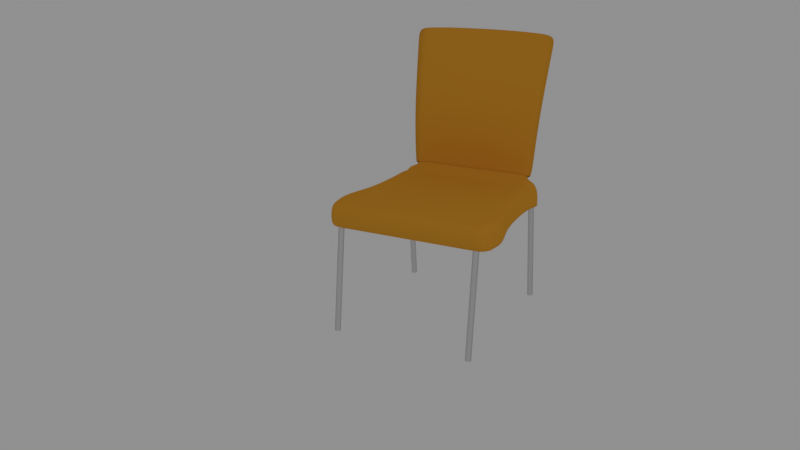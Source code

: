 # Source: 7.blend  (saved by Blender 4.0.36; exported with 4.5.12 LTS)
import bpy
from mathutils import Matrix  # noqa: F401  (used for matrix-valued properties, if any)

bpy.ops.wm.read_factory_settings(use_empty=True)
scene = bpy.context.scene
scene.name = 'Scene'

# ---- collections
col_colecci_n_1 = bpy.data.collections.new('Colección 1'); scene.collection.children.link(col_colecci_n_1)

# ---- materials (node trees are filled in below, after node groups)
mat_material_003 = bpy.data.materials.new('Material.003')
mat_material_003.alpha_threshold = 0.0
mat_material_003.roughness = 0.5
mat_material_002 = bpy.data.materials.new('Material.002')
mat_material_002.alpha_threshold = 0.0
mat_material_002.roughness = 0.5

# ---- material node trees
mat_material_003.use_nodes = True; mat_material_003.node_tree.nodes.clear()
_N = mat_material_003.node_tree.nodes; _L = mat_material_003.node_tree.links
n0 = _N.new('ShaderNodeOutputMaterial'); n0.name = 'Material Output'; n0.location = (300, 300)
n1 = _N.new('ShaderNodeBsdfDiffuse'); n1.name = 'Diffuse BSDF'; n1.location = (10, 300)
n1.inputs[0].default_value = (0.8, 0.356, 0.03254, 1.0)
_L.new(n1.outputs[0], n0.inputs[0])
n0.is_active_output = True
mat_material_002.use_nodes = True; mat_material_002.node_tree.nodes.clear()
_N = mat_material_002.node_tree.nodes; _L = mat_material_002.node_tree.links
n0 = _N.new('ShaderNodeOutputMaterial'); n0.name = 'Material Output'; n0.location = (736, 300)
n1 = _N.new('ShaderNodeMixShader'); n1.name = 'Mix Shader'; n1.location = (456, 334)
n2 = _N.new('ShaderNodeBsdfAnisotropic'); n2.name = 'Glossy BSDF'; n2.location = (159, 331)
n2.distribution = 'GGX'
n2.inputs[1].default_value = 0.4472
n3 = _N.new('ShaderNodeBsdfAnisotropic'); n3.name = 'Glossy BSDF.001'; n3.location = (167, 157)
n3.distribution = 'GGX'
n3.inputs[0].default_value = (0.0428, 0.0428, 0.0428, 1.0)
n3.inputs[1].default_value = 0.4472
n4 = _N.new('ShaderNodeLayerWeight'); n4.name = 'Layer Weight'; n4.location = (157, 480)
n4.inputs[0].default_value = 0.13
_L.new(n1.outputs[0], n0.inputs[0])
_L.new(n2.outputs[0], n1.inputs[1])
_L.new(n3.outputs[0], n1.inputs[2])
_L.new(n4.outputs[1], n1.inputs[0])
n0.is_active_output = True

# ---- world
world_world = bpy.data.worlds.new('World'); scene.world = world_world
world_world.color = (0.281, 0.281, 0.281)
world_world.use_sun_shadow = False
world_world.sun_shadow_jitter_overblur = 0.0
world_world.cycles.sampling_method = 'MANUAL'

# ---- cameras
cam_camera = bpy.data.cameras.new('Camera')
cam_camera.clip_end = 600.0
cam_camera.lens = 35.0
cam_camera.sensor_width = 32.0
cam_camera.sensor_height = 18.0
cam_camera.ortho_scale = 7.314
cam_camera.dof.focus_distance = 0.0

# ---- lights
light_lamp = bpy.data.lights.new('Lamp', 'POINT')
light_lamp.transmission_factor = 0.0
light_lamp.cutoff_distance = 30.0
light_lamp.use_soft_falloff = False
light_lamp.energy = 100.0
light_lamp.shadow_buffer_clip_start = 1.001
light_lamp.shadow_soft_size = 0.1
light_lamp.shadow_maximum_resolution = 0.006
light_lamp.use_absolute_resolution = True

# ---- meshes
me_plane_001 = bpy.data.meshes.new('Plane.001')
me_plane_001.from_pydata([(-1.0, -0.7859, 0.07563), (0.7582, -0.976, -0.004333), (-1.0, 0.7859, 0.07563), (0.7582, 0.976, -0.004333), (-1.306, -0.9033, 1.529), (-1.306, 0.9033, 1.529), (-1.0, -0.7859, -0.2201), (0.7582, -0.976, -0.2157), (-1.0, 0.7859, -0.2201), (0.7582, 0.976, -0.2157), (-0.7996, -0.8519, 0.004494), (0.5332, -0.9929, 0.002894), (-0.5775, -0.8433, 0.0), (-0.3553, -0.8511, -0.002159), (-0.1332, -0.8644, -0.003521), (0.08895, -0.8897, -0.003365), (0.3111, -0.9426, 0.0), (-0.7996, 0.8519, 0.004494), (0.5332, 0.9929, 0.002894), (-0.5775, 0.8433, 0.0), (-0.3553, 0.8511, -0.002159), (-0.1332, 0.8644, -0.003521), (0.08895, 0.8897, -0.003365), (0.3111, 0.9426, 0.0), (-0.7996, -0.8519, -0.2246), (0.5332, -0.9929, -0.223), (-0.5775, -0.8433, -0.2201), (-0.3553, -0.8511, -0.2179), (-0.1332, -0.8644, -0.2165), (0.08895, -0.8897, -0.2167), (0.3111, -0.9426, -0.2201), (-0.7996, 0.8519, -0.2246), (0.5332, 0.9929, -0.223), (-0.5775, 0.8433, -0.2201), (-0.3553, 0.8511, -0.2179), (-0.1332, 0.8644, -0.2165), (0.08895, 0.8897, -0.2167), (0.3111, 0.9426, -0.2201), (0.7582, -0.9298, -0.004333), (0.7582, -0.9298, -0.2157), (-0.7996, -0.8116, 0.004494), (-0.5775, -0.8034, 0.0), (-0.3553, -0.8108, -0.002159), (-0.1332, -0.8235, -0.003521), (0.08895, -0.8476, -0.003365), (0.3111, -0.898, 0.0), (0.5332, -0.9459, 0.002894), (0.7582, 0.9298, -0.004333), (0.7582, 0.9298, -0.2157), (-0.7996, 0.8116, 0.004494), (-0.5775, 0.8034, 0.0), (-0.3553, 0.8108, -0.002159), (-0.1332, 0.8235, -0.003521), (0.08895, 0.8476, -0.003365), (0.3111, 0.898, 0.0), (0.5332, 0.9459, 0.002894), (-1.046, 0.8373, 0.6689), (-1.046, -0.8373, 0.6689), (-1.29, 0.8991, 1.475), (-1.29, -0.8991, 1.475), (0.918, -0.92, -0.004333), (0.918, 0.92, -0.004333), (0.918, -0.92, -0.2157), (0.918, 0.92, -0.2157), (0.918, -0.8765, -0.004333), (0.918, -0.8765, -0.2157), (0.918, 0.8765, -0.004333), (0.918, 0.8765, -0.2157), (-0.989, -0.9246, 0.1116), (-0.989, -0.9246, -0.2226), (-1.017, -0.8045, 0.1629), (-0.989, 0.9246, 0.1116), (-1.0, 0.0, 0.07563), (-1.484, 8.006e-09, 1.529), (-1.0, 0.0, -0.2201), (-0.5775, 0.0, 0.0), (-0.3553, 0.0, -0.002159), (-0.1332, 0.0, -0.003521), (0.08895, 0.0, -0.003365), (0.3111, 0.0, 0.0), (0.5332, 0.0, 0.002894), (0.7582, -5.96e-08, -0.004333), (0.7582, -5.96e-08, -0.2157), (-0.7996, 5.96e-08, 0.004494), (-1.051, 2.356e-10, 0.6689), (-1.466, 7.932e-09, 1.475), (0.918, 0.0, -0.004333), (0.918, 0.0, -0.2157), (-1.017, 0.0, 0.1629), (-0.989, 0.9246, -0.2226), (-1.017, 0.8045, 0.1629)], [], [(82, 87, 67, 48), (47, 66, 86, 81), (68, 10, 24, 69), (19, 17, 31, 33), (82, 39, 65, 87), (72, 0, 6, 74), (72, 74, 8, 2), (11, 1, 7, 25), (11, 25, 30, 16), (16, 30, 29, 15), (15, 29, 28, 14), (14, 28, 27, 13), (13, 27, 26, 12), (12, 26, 24, 10), (23, 18, 55, 54), (21, 22, 53, 52), (19, 20, 51, 50), (9, 63, 61, 3), (61, 63, 67, 66), (66, 67, 87, 86), (20, 19, 33, 34), (21, 20, 34, 35), (22, 21, 35, 36), (23, 22, 36, 37), (18, 23, 37, 32), (18, 32, 9, 3), (90, 56, 84, 88), (1, 11, 46, 38), (16, 45, 46, 11), (15, 44, 45, 16), (14, 43, 44, 15), (13, 42, 43, 14), (12, 41, 42, 13), (10, 40, 41, 12), (7, 1, 60, 62), (2, 8, 89, 71), (48, 67, 63, 9), (3, 61, 66, 47), (17, 19, 50, 49), (20, 21, 52, 51), (22, 23, 54, 53), (3, 47, 55, 18), (1, 38, 64, 60), (17, 49, 83, 72, 2, 71), (56, 58, 85, 84), (50, 51, 76, 75), (60, 64, 65, 62), (52, 53, 78, 77), (53, 54, 79, 78), (39, 7, 62, 65), (47, 81, 80, 55), (49, 50, 75, 83), (54, 55, 80, 79), (0, 68, 69, 6), (58, 5, 73, 85), (64, 86, 87, 65), (70, 88, 84, 57), (57, 84, 85, 59), (51, 52, 77, 76), (38, 81, 86, 64), (38, 46, 80, 81), (45, 79, 80, 46), (44, 78, 79, 45), (43, 77, 78, 44), (42, 76, 77, 43), (41, 75, 76, 42), (40, 83, 75, 41), (59, 85, 73, 4), (71, 89, 31, 17), (10, 68, 0, 72, 83, 40), (0, 72, 88, 70), (2, 90, 88, 72)])
me_plane_001.polygons.foreach_set('use_smooth', [0, 1, 1, 1, 0, 1, 1, 1, 1, 1, 1, 1, 1, 1, 1, 1, 1, 1, 1, 1, 1, 1, 1, 1, 1, 1, 1, 1, 1, 1, 1, 1, 1, 1, 1, 1, 0, 1, 1, 1, 1, 1, 1, 1, 1, 1, 1, 1, 1, 0, 1, 1, 1, 1, 1, 1, 1, 1, 1, 1, 1, 1, 1, 1, 1, 1, 1, 1, 1, 1, 1, 1])
me_plane_001.materials.append(mat_material_003)
me_plane_001.use_remesh_preserve_volume = False
me_plane_001.use_remesh_preserve_attributes = False
me_plane_001.use_mirror_vertex_groups = False
me_plane_001.update()
me_cylinder_004 = bpy.data.meshes.new('Cylinder.004')
me_cylinder_004.from_pydata([(0.0, 1.0, -1.0), (0.0, 1.0, 1.0), (0.1951, 0.9808, -1.0), (0.1951, 0.9808, 1.0), (0.3827, 0.9239, -1.0), (0.3827, 0.9239, 1.0), (0.5556, 0.8315, -1.0), (0.5556, 0.8315, 1.0), (0.7071, 0.7071, -1.0), (0.7071, 0.7071, 1.0), (0.8315, 0.5556, -1.0), (0.8315, 0.5556, 1.0), (0.9239, 0.3827, -1.0), (0.9239, 0.3827, 1.0), (0.9808, 0.1951, -1.0), (0.9808, 0.1951, 1.0), (1.0, 7.55e-08, -1.0), (1.0, 7.55e-08, 1.0), (0.9808, -0.1951, -1.0), (0.9808, -0.1951, 1.0), (0.9239, -0.3827, -1.0), (0.9239, -0.3827, 1.0), (0.8315, -0.5556, -1.0), (0.8315, -0.5556, 1.0), (0.7071, -0.7071, -1.0), (0.7071, -0.7071, 1.0), (0.5556, -0.8315, -1.0), (0.5556, -0.8315, 1.0), (0.3827, -0.9239, -1.0), (0.3827, -0.9239, 1.0), (0.1951, -0.9808, -1.0), (0.1951, -0.9808, 1.0), (-3.258e-07, -1.0, -1.0), (-3.258e-07, -1.0, 1.0), (-0.1951, -0.9808, -1.0), (-0.1951, -0.9808, 1.0), (-0.3827, -0.9239, -1.0), (-0.3827, -0.9239, 1.0), (-0.5556, -0.8315, -1.0), (-0.5556, -0.8315, 1.0), (-0.7071, -0.7071, -1.0), (-0.7071, -0.7071, 1.0), (-0.8315, -0.5556, -1.0), (-0.8315, -0.5556, 1.0), (-0.9239, -0.3827, -1.0), (-0.9239, -0.3827, 1.0), (-0.9808, -0.1951, -1.0), (-0.9808, -0.1951, 1.0), (-1.0, 9.656e-07, -1.0), (-1.0, 9.656e-07, 1.0), (-0.9808, 0.1951, -1.0), (-0.9808, 0.1951, 1.0), (-0.9239, 0.3827, -1.0), (-0.9239, 0.3827, 1.0), (-0.8315, 0.5556, -1.0), (-0.8315, 0.5556, 1.0), (-0.7071, 0.7071, -1.0), (-0.7071, 0.7071, 1.0), (-0.5556, 0.8315, -1.0), (-0.5556, 0.8315, 1.0), (-0.3827, 0.9239, -1.0), (-0.3827, 0.9239, 1.0), (-0.1951, 0.9808, -1.0), (-0.1951, 0.9808, 1.0)], [], [(0, 1, 3, 2), (2, 3, 5, 4), (4, 5, 7, 6), (6, 7, 9, 8), (8, 9, 11, 10), (10, 11, 13, 12), (12, 13, 15, 14), (14, 15, 17, 16), (16, 17, 19, 18), (18, 19, 21, 20), (20, 21, 23, 22), (22, 23, 25, 24), (24, 25, 27, 26), (26, 27, 29, 28), (28, 29, 31, 30), (30, 31, 33, 32), (32, 33, 35, 34), (34, 35, 37, 36), (36, 37, 39, 38), (38, 39, 41, 40), (40, 41, 43, 42), (42, 43, 45, 44), (44, 45, 47, 46), (46, 47, 49, 48), (48, 49, 51, 50), (50, 51, 53, 52), (52, 53, 55, 54), (54, 55, 57, 56), (56, 57, 59, 58), (58, 59, 61, 60), (3, 1, 63, 61, 59, 57, 55, 53, 51, 49, 47, 45, 43, 41, 39, 37, 35, 33, 31, 29, 27, 25, 23, 21, 19, 17, 15, 13, 11, 9, 7, 5), (60, 61, 63, 62), (62, 63, 1, 0), (0, 2, 4, 6, 8, 10, 12, 14, 16, 18, 20, 22, 24, 26, 28, 30, 32, 34, 36, 38, 40, 42, 44, 46, 48, 50, 52, 54, 56, 58, 60, 62)])
me_cylinder_004.materials.append(mat_material_002)
me_cylinder_004.use_remesh_preserve_volume = False
me_cylinder_004.use_remesh_preserve_attributes = False
me_cylinder_004.use_mirror_vertex_groups = False
me_cylinder_004.update()
me_cylinder_005 = bpy.data.meshes.new('Cylinder.005')
me_cylinder_005.from_pydata([(0.0, 1.0, -1.0), (0.0, 1.0, 1.0), (0.1951, 0.9808, -1.0), (0.1951, 0.9808, 1.0), (0.3827, 0.9239, -1.0), (0.3827, 0.9239, 1.0), (0.5556, 0.8315, -1.0), (0.5556, 0.8315, 1.0), (0.7071, 0.7071, -1.0), (0.7071, 0.7071, 1.0), (0.8315, 0.5556, -1.0), (0.8315, 0.5556, 1.0), (0.9239, 0.3827, -1.0), (0.9239, 0.3827, 1.0), (0.9808, 0.1951, -1.0), (0.9808, 0.1951, 1.0), (1.0, 7.55e-08, -1.0), (1.0, 7.55e-08, 1.0), (0.9808, -0.1951, -1.0), (0.9808, -0.1951, 1.0), (0.9239, -0.3827, -1.0), (0.9239, -0.3827, 1.0), (0.8315, -0.5556, -1.0), (0.8315, -0.5556, 1.0), (0.7071, -0.7071, -1.0), (0.7071, -0.7071, 1.0), (0.5556, -0.8315, -1.0), (0.5556, -0.8315, 1.0), (0.3827, -0.9239, -1.0), (0.3827, -0.9239, 1.0), (0.1951, -0.9808, -1.0), (0.1951, -0.9808, 1.0), (-3.258e-07, -1.0, -1.0), (-3.258e-07, -1.0, 1.0), (-0.1951, -0.9808, -1.0), (-0.1951, -0.9808, 1.0), (-0.3827, -0.9239, -1.0), (-0.3827, -0.9239, 1.0), (-0.5556, -0.8315, -1.0), (-0.5556, -0.8315, 1.0), (-0.7071, -0.7071, -1.0), (-0.7071, -0.7071, 1.0), (-0.8315, -0.5556, -1.0), (-0.8315, -0.5556, 1.0), (-0.9239, -0.3827, -1.0), (-0.9239, -0.3827, 1.0), (-0.9808, -0.1951, -1.0), (-0.9808, -0.1951, 1.0), (-1.0, 9.656e-07, -1.0), (-1.0, 9.656e-07, 1.0), (-0.9808, 0.1951, -1.0), (-0.9808, 0.1951, 1.0), (-0.9239, 0.3827, -1.0), (-0.9239, 0.3827, 1.0), (-0.8315, 0.5556, -1.0), (-0.8315, 0.5556, 1.0), (-0.7071, 0.7071, -1.0), (-0.7071, 0.7071, 1.0), (-0.5556, 0.8315, -1.0), (-0.5556, 0.8315, 1.0), (-0.3827, 0.9239, -1.0), (-0.3827, 0.9239, 1.0), (-0.1951, 0.9808, -1.0), (-0.1951, 0.9808, 1.0)], [], [(0, 1, 3, 2), (2, 3, 5, 4), (4, 5, 7, 6), (6, 7, 9, 8), (8, 9, 11, 10), (10, 11, 13, 12), (12, 13, 15, 14), (14, 15, 17, 16), (16, 17, 19, 18), (18, 19, 21, 20), (20, 21, 23, 22), (22, 23, 25, 24), (24, 25, 27, 26), (26, 27, 29, 28), (28, 29, 31, 30), (30, 31, 33, 32), (32, 33, 35, 34), (34, 35, 37, 36), (36, 37, 39, 38), (38, 39, 41, 40), (40, 41, 43, 42), (42, 43, 45, 44), (44, 45, 47, 46), (46, 47, 49, 48), (48, 49, 51, 50), (50, 51, 53, 52), (52, 53, 55, 54), (54, 55, 57, 56), (56, 57, 59, 58), (58, 59, 61, 60), (3, 1, 63, 61, 59, 57, 55, 53, 51, 49, 47, 45, 43, 41, 39, 37, 35, 33, 31, 29, 27, 25, 23, 21, 19, 17, 15, 13, 11, 9, 7, 5), (60, 61, 63, 62), (62, 63, 1, 0), (0, 2, 4, 6, 8, 10, 12, 14, 16, 18, 20, 22, 24, 26, 28, 30, 32, 34, 36, 38, 40, 42, 44, 46, 48, 50, 52, 54, 56, 58, 60, 62)])
me_cylinder_005.materials.append(mat_material_002)
me_cylinder_005.use_remesh_preserve_volume = False
me_cylinder_005.use_remesh_preserve_attributes = False
me_cylinder_005.use_mirror_vertex_groups = False
me_cylinder_005.update()
me_cylinder_006 = bpy.data.meshes.new('Cylinder.006')
me_cylinder_006.from_pydata([(0.0, 1.0, -1.0), (0.0, 1.0, 1.0), (0.1951, 0.9808, -1.0), (0.1951, 0.9808, 1.0), (0.3827, 0.9239, -1.0), (0.3827, 0.9239, 1.0), (0.5556, 0.8315, -1.0), (0.5556, 0.8315, 1.0), (0.7071, 0.7071, -1.0), (0.7071, 0.7071, 1.0), (0.8315, 0.5556, -1.0), (0.8315, 0.5556, 1.0), (0.9239, 0.3827, -1.0), (0.9239, 0.3827, 1.0), (0.9808, 0.1951, -1.0), (0.9808, 0.1951, 1.0), (1.0, 7.55e-08, -1.0), (1.0, 7.55e-08, 1.0), (0.9808, -0.1951, -1.0), (0.9808, -0.1951, 1.0), (0.9239, -0.3827, -1.0), (0.9239, -0.3827, 1.0), (0.8315, -0.5556, -1.0), (0.8315, -0.5556, 1.0), (0.7071, -0.7071, -1.0), (0.7071, -0.7071, 1.0), (0.5556, -0.8315, -1.0), (0.5556, -0.8315, 1.0), (0.3827, -0.9239, -1.0), (0.3827, -0.9239, 1.0), (0.1951, -0.9808, -1.0), (0.1951, -0.9808, 1.0), (-3.258e-07, -1.0, -1.0), (-3.258e-07, -1.0, 1.0), (-0.1951, -0.9808, -1.0), (-0.1951, -0.9808, 1.0), (-0.3827, -0.9239, -1.0), (-0.3827, -0.9239, 1.0), (-0.5556, -0.8315, -1.0), (-0.5556, -0.8315, 1.0), (-0.7071, -0.7071, -1.0), (-0.7071, -0.7071, 1.0), (-0.8315, -0.5556, -1.0), (-0.8315, -0.5556, 1.0), (-0.9239, -0.3827, -1.0), (-0.9239, -0.3827, 1.0), (-0.9808, -0.1951, -1.0), (-0.9808, -0.1951, 1.0), (-1.0, 9.656e-07, -1.0), (-1.0, 9.656e-07, 1.0), (-0.9808, 0.1951, -1.0), (-0.9808, 0.1951, 1.0), (-0.9239, 0.3827, -1.0), (-0.9239, 0.3827, 1.0), (-0.8315, 0.5556, -1.0), (-0.8315, 0.5556, 1.0), (-0.7071, 0.7071, -1.0), (-0.7071, 0.7071, 1.0), (-0.5556, 0.8315, -1.0), (-0.5556, 0.8315, 1.0), (-0.3827, 0.9239, -1.0), (-0.3827, 0.9239, 1.0), (-0.1951, 0.9808, -1.0), (-0.1951, 0.9808, 1.0)], [], [(0, 1, 3, 2), (2, 3, 5, 4), (4, 5, 7, 6), (6, 7, 9, 8), (8, 9, 11, 10), (10, 11, 13, 12), (12, 13, 15, 14), (14, 15, 17, 16), (16, 17, 19, 18), (18, 19, 21, 20), (20, 21, 23, 22), (22, 23, 25, 24), (24, 25, 27, 26), (26, 27, 29, 28), (28, 29, 31, 30), (30, 31, 33, 32), (32, 33, 35, 34), (34, 35, 37, 36), (36, 37, 39, 38), (38, 39, 41, 40), (40, 41, 43, 42), (42, 43, 45, 44), (44, 45, 47, 46), (46, 47, 49, 48), (48, 49, 51, 50), (50, 51, 53, 52), (52, 53, 55, 54), (54, 55, 57, 56), (56, 57, 59, 58), (58, 59, 61, 60), (3, 1, 63, 61, 59, 57, 55, 53, 51, 49, 47, 45, 43, 41, 39, 37, 35, 33, 31, 29, 27, 25, 23, 21, 19, 17, 15, 13, 11, 9, 7, 5), (60, 61, 63, 62), (62, 63, 1, 0), (0, 2, 4, 6, 8, 10, 12, 14, 16, 18, 20, 22, 24, 26, 28, 30, 32, 34, 36, 38, 40, 42, 44, 46, 48, 50, 52, 54, 56, 58, 60, 62)])
me_cylinder_006.materials.append(mat_material_002)
me_cylinder_006.use_remesh_preserve_volume = False
me_cylinder_006.use_remesh_preserve_attributes = False
me_cylinder_006.use_mirror_vertex_groups = False
me_cylinder_006.update()
me_cylinder_007 = bpy.data.meshes.new('Cylinder.007')
me_cylinder_007.from_pydata([(0.0, 1.0, -1.0), (0.0, 1.0, 1.0), (0.1951, 0.9808, -1.0), (0.1951, 0.9808, 1.0), (0.3827, 0.9239, -1.0), (0.3827, 0.9239, 1.0), (0.5556, 0.8315, -1.0), (0.5556, 0.8315, 1.0), (0.7071, 0.7071, -1.0), (0.7071, 0.7071, 1.0), (0.8315, 0.5556, -1.0), (0.8315, 0.5556, 1.0), (0.9239, 0.3827, -1.0), (0.9239, 0.3827, 1.0), (0.9808, 0.1951, -1.0), (0.9808, 0.1951, 1.0), (1.0, 7.55e-08, -1.0), (1.0, 7.55e-08, 1.0), (0.9808, -0.1951, -1.0), (0.9808, -0.1951, 1.0), (0.9239, -0.3827, -1.0), (0.9239, -0.3827, 1.0), (0.8315, -0.5556, -1.0), (0.8315, -0.5556, 1.0), (0.7071, -0.7071, -1.0), (0.7071, -0.7071, 1.0), (0.5556, -0.8315, -1.0), (0.5556, -0.8315, 1.0), (0.3827, -0.9239, -1.0), (0.3827, -0.9239, 1.0), (0.1951, -0.9808, -1.0), (0.1951, -0.9808, 1.0), (-3.258e-07, -1.0, -1.0), (-3.258e-07, -1.0, 1.0), (-0.1951, -0.9808, -1.0), (-0.1951, -0.9808, 1.0), (-0.3827, -0.9239, -1.0), (-0.3827, -0.9239, 1.0), (-0.5556, -0.8315, -1.0), (-0.5556, -0.8315, 1.0), (-0.7071, -0.7071, -1.0), (-0.7071, -0.7071, 1.0), (-0.8315, -0.5556, -1.0), (-0.8315, -0.5556, 1.0), (-0.9239, -0.3827, -1.0), (-0.9239, -0.3827, 1.0), (-0.9808, -0.1951, -1.0), (-0.9808, -0.1951, 1.0), (-1.0, 9.656e-07, -1.0), (-1.0, 9.656e-07, 1.0), (-0.9808, 0.1951, -1.0), (-0.9808, 0.1951, 1.0), (-0.9239, 0.3827, -1.0), (-0.9239, 0.3827, 1.0), (-0.8315, 0.5556, -1.0), (-0.8315, 0.5556, 1.0), (-0.7071, 0.7071, -1.0), (-0.7071, 0.7071, 1.0), (-0.5556, 0.8315, -1.0), (-0.5556, 0.8315, 1.0), (-0.3827, 0.9239, -1.0), (-0.3827, 0.9239, 1.0), (-0.1951, 0.9808, -1.0), (-0.1951, 0.9808, 1.0)], [], [(0, 1, 3, 2), (2, 3, 5, 4), (4, 5, 7, 6), (6, 7, 9, 8), (8, 9, 11, 10), (10, 11, 13, 12), (12, 13, 15, 14), (14, 15, 17, 16), (16, 17, 19, 18), (18, 19, 21, 20), (20, 21, 23, 22), (22, 23, 25, 24), (24, 25, 27, 26), (26, 27, 29, 28), (28, 29, 31, 30), (30, 31, 33, 32), (32, 33, 35, 34), (34, 35, 37, 36), (36, 37, 39, 38), (38, 39, 41, 40), (40, 41, 43, 42), (42, 43, 45, 44), (44, 45, 47, 46), (46, 47, 49, 48), (48, 49, 51, 50), (50, 51, 53, 52), (52, 53, 55, 54), (54, 55, 57, 56), (56, 57, 59, 58), (58, 59, 61, 60), (3, 1, 63, 61, 59, 57, 55, 53, 51, 49, 47, 45, 43, 41, 39, 37, 35, 33, 31, 29, 27, 25, 23, 21, 19, 17, 15, 13, 11, 9, 7, 5), (60, 61, 63, 62), (62, 63, 1, 0), (0, 2, 4, 6, 8, 10, 12, 14, 16, 18, 20, 22, 24, 26, 28, 30, 32, 34, 36, 38, 40, 42, 44, 46, 48, 50, 52, 54, 56, 58, 60, 62)])
me_cylinder_007.materials.append(mat_material_002)
me_cylinder_007.use_remesh_preserve_volume = False
me_cylinder_007.use_remesh_preserve_attributes = False
me_cylinder_007.use_mirror_vertex_groups = False
me_cylinder_007.update()

# ---- objects
ob_lamp = bpy.data.objects.new('Lamp', light_lamp)
ob_camera = bpy.data.objects.new('Camera', cam_camera)
ob_chair = bpy.data.objects.new('chair', me_plane_001)
ob_chair_leg = bpy.data.objects.new('CHAIR LEG', me_cylinder_004)
ob_chair_leg_001 = bpy.data.objects.new('CHAIR LEG.001', me_cylinder_005)
ob_chair_leg_002 = bpy.data.objects.new('CHAIR LEG.002', me_cylinder_006)
ob_chair_leg_003 = bpy.data.objects.new('CHAIR LEG.003', me_cylinder_007)

# ---- transforms, parenting, visibility, modifiers, constraints
ob_lamp.location = (4.076, 3.775, 5.904)
ob_lamp.rotation_euler = (0.6503, 0.05522, 1.866)
ob_lamp.lock_rotations_4d = False
ob_lamp.empty_display_type = 'ARROWS'
ob_lamp.color = (0.0, 0.0, 0.0, 0.0)
ob_lamp.lineart.crease_threshold = 0.0
ob_camera.location = (7.069, 1.056, 4.184)
ob_camera.rotation_euler = (1.235, -2.097e-06, 1.704)
ob_camera.lock_rotations_4d = False
ob_camera.empty_display_type = 'ARROWS'
ob_camera.color = (0.0, 0.0, 0.0, 0.0)
ob_camera.display_type = 'WIRE'
ob_camera.lineart.crease_threshold = 0.0
ob_chair.location = (-1.489, 0.3079, 1.508)
ob_chair.rotation_euler = (0.0, -0.0, -0.343)
ob_chair.scale = (0.8639, 0.8639, 1.016)
ob_chair.lineart.crease_threshold = 0.0
_m = ob_chair.modifiers.new('Subsurf', 'SUBSURF')
_m.uv_smooth = 'PRESERVE_CORNERS'
_m.levels = 3
_m.render_levels = 3
_m.show_only_control_edges = False
_m = ob_chair.modifiers.new('Solidify', 'SOLIDIFY')
_m.thickness = 0.022
_m.nonmanifold_thickness_mode = 'FIXED'
_m.nonmanifold_merge_threshold = 0.0003
ob_chair_leg.parent = ob_chair
ob_chair_leg.matrix_parent_inverse = Matrix(((-0.0, 1.0, 0.0, 6.49), (-1.0, -1.192e-07, 0.0, -5.628), (0.0, -1.49e-08, 1.0, -1.302), (0.0, 0.0, 0.0, 1.0)))
ob_chair_leg.location = (-4.788, -7.482, 0.6139)
ob_chair_leg.rotation_euler = (-0.1298, 0.0, 0.0)
ob_chair_leg.scale = (0.03494, 0.03494, 0.6123)
ob_chair_leg.lineart.crease_threshold = 0.0
ob_chair_leg_001.parent = ob_chair
ob_chair_leg_001.matrix_parent_inverse = Matrix(((-0.0, 1.0, 0.0, 6.49), (-1.0, -1.192e-07, 0.0, -5.628), (0.0, -1.49e-08, 1.0, -1.302), (0.0, 0.0, 0.0, 1.0)))
ob_chair_leg_001.location = (-6.471, -7.482, 0.6139)
ob_chair_leg_001.rotation_euler = (-0.1298, 0.0, 0.0)
ob_chair_leg_001.scale = (0.03494, 0.03494, 0.6123)
ob_chair_leg_001.lineart.crease_threshold = 0.0
ob_chair_leg_002.parent = ob_chair
ob_chair_leg_002.matrix_parent_inverse = Matrix(((-0.0, 1.0, 0.0, 6.49), (-1.0, -1.192e-07, 0.0, -5.628), (0.0, -1.49e-08, 1.0, -1.302), (0.0, 0.0, 0.0, 1.0)))
ob_chair_leg_002.location = (-4.788, -5.583, 0.6139)
ob_chair_leg_002.rotation_euler = (-0.1298, 9.012e-16, -3.142)
ob_chair_leg_002.scale = (0.03494, 0.03494, 0.6123)
ob_chair_leg_002.lineart.crease_threshold = 0.0
ob_chair_leg_003.parent = ob_chair
ob_chair_leg_003.matrix_parent_inverse = Matrix(((-0.0, 1.0, 0.0, 6.49), (-1.0, -1.192e-07, 0.0, -5.628), (0.0, -1.49e-08, 1.0, -1.302), (0.0, 0.0, 0.0, 1.0)))
ob_chair_leg_003.location = (-6.471, -5.583, 0.6139)
ob_chair_leg_003.rotation_euler = (-0.1298, 9.012e-16, -3.142)
ob_chair_leg_003.scale = (0.03494, 0.03494, 0.6123)
ob_chair_leg_003.lineart.crease_threshold = 0.0

# ---- collection membership
col_colecci_n_1.objects.link(ob_lamp)
col_colecci_n_1.objects.link(ob_camera)
col_colecci_n_1.objects.link(ob_chair)
col_colecci_n_1.objects.link(ob_chair_leg)
col_colecci_n_1.objects.link(ob_chair_leg_001)
col_colecci_n_1.objects.link(ob_chair_leg_002)
col_colecci_n_1.objects.link(ob_chair_leg_003)

# ---- scene / render settings (as saved in the file)
scene.camera = ob_camera
scene.frame_start = 1; scene.frame_end = 250; scene.frame_set(1)
scene.render.engine = 'CYCLES'
scene.render.resolution_percentage = 50
scene.render.dither_intensity = 0.0
scene.cycles.use_denoising = False
scene.cycles.samples = 128
scene.cycles.sampling_pattern = 'TABULATED_SOBOL'
scene.cycles.use_adaptive_sampling = False
scene.cycles.use_light_tree = False
scene.cycles.blur_glossy = 0.0
scene.cycles.sample_clamp_indirect = 0.0
scene.view_settings.view_transform = 'Standard'
bpy.context.view_layer.update()
